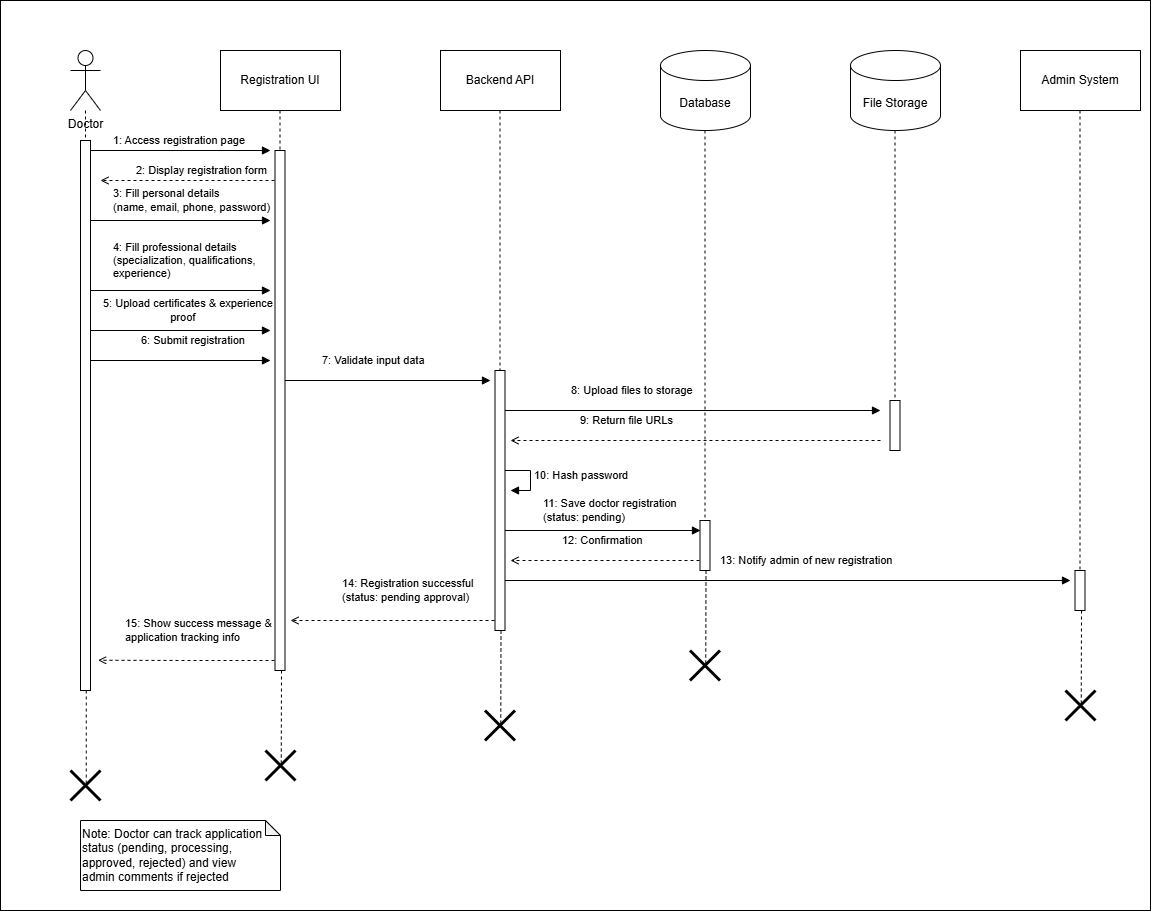

The diagram above was exported from draw.io. Its source (the exported page's mxGraphModel, read from the mxfile embedded in the PNG):
<mxGraphModel dx="1042" dy="1734" grid="1" gridSize="10" guides="1" tooltips="1" connect="1" arrows="1" fold="1" page="1" pageScale="1" pageWidth="850" pageHeight="1100" math="0" shadow="0">
  <root>
    <mxCell id="0" />
    <mxCell id="1" parent="0" />
    <mxCell id="_NQbDowVa3kDL9lpkgoV-48" value="" style="rounded=0;whiteSpace=wrap;html=1;" parent="1" vertex="1">
      <mxGeometry x="10" y="-10" width="1150" height="910" as="geometry" />
    </mxCell>
    <mxCell id="_NQbDowVa3kDL9lpkgoV-1" value="Doctor" style="shape=umlActor;verticalLabelPosition=bottom;verticalAlign=top;html=1;outlineConnect=0;" parent="1" vertex="1">
      <mxGeometry x="80" y="40" width="30" height="60" as="geometry" />
    </mxCell>
    <mxCell id="_NQbDowVa3kDL9lpkgoV-2" value="Registration UI" style="rounded=0;whiteSpace=wrap;html=1;" parent="1" vertex="1">
      <mxGeometry x="230" y="40" width="120" height="60" as="geometry" />
    </mxCell>
    <mxCell id="_NQbDowVa3kDL9lpkgoV-3" value="Backend API" style="rounded=0;whiteSpace=wrap;html=1;" parent="1" vertex="1">
      <mxGeometry x="450" y="40" width="120" height="60" as="geometry" />
    </mxCell>
    <mxCell id="_NQbDowVa3kDL9lpkgoV-4" value="Database" style="shape=cylinder3;whiteSpace=wrap;html=1;boundedLbl=1;backgroundOutline=1;size=15;" parent="1" vertex="1">
      <mxGeometry x="670" y="40" width="90" height="80" as="geometry" />
    </mxCell>
    <mxCell id="_NQbDowVa3kDL9lpkgoV-5" value="File Storage" style="shape=cylinder3;whiteSpace=wrap;html=1;boundedLbl=1;backgroundOutline=1;size=15;" parent="1" vertex="1">
      <mxGeometry x="860" y="40" width="90" height="80" as="geometry" />
    </mxCell>
    <mxCell id="_NQbDowVa3kDL9lpkgoV-6" value="Admin System" style="rounded=0;whiteSpace=wrap;html=1;" parent="1" vertex="1">
      <mxGeometry x="1030" y="40" width="120" height="60" as="geometry" />
    </mxCell>
    <mxCell id="_NQbDowVa3kDL9lpkgoV-7" value="" style="endArrow=none;dashed=1;html=1;rounded=0;exitX=0.5;exitY=1;exitDx=0;exitDy=0;" parent="1" source="_NQbDowVa3kDL9lpkgoV-1" target="_NQbDowVa3kDL9lpkgoV-31" edge="1">
      <mxGeometry width="50" height="50" relative="1" as="geometry">
        <mxPoint x="95" y="780" as="sourcePoint" />
        <mxPoint x="95" y="780" as="targetPoint" />
      </mxGeometry>
    </mxCell>
    <mxCell id="_NQbDowVa3kDL9lpkgoV-8" value="" style="endArrow=none;dashed=1;html=1;rounded=0;" parent="1" target="_NQbDowVa3kDL9lpkgoV-30" edge="1">
      <mxGeometry width="50" height="50" relative="1" as="geometry">
        <mxPoint x="289.5" y="100" as="sourcePoint" />
        <mxPoint x="289.5" y="780" as="targetPoint" />
      </mxGeometry>
    </mxCell>
    <mxCell id="_NQbDowVa3kDL9lpkgoV-9" value="" style="endArrow=none;dashed=1;html=1;rounded=0;" parent="1" target="_NQbDowVa3kDL9lpkgoV-29" edge="1">
      <mxGeometry width="50" height="50" relative="1" as="geometry">
        <mxPoint x="509.5" y="100" as="sourcePoint" />
        <mxPoint x="509.5" y="780" as="targetPoint" />
      </mxGeometry>
    </mxCell>
    <mxCell id="_NQbDowVa3kDL9lpkgoV-10" value="" style="endArrow=none;dashed=1;html=1;rounded=0;" parent="1" target="_NQbDowVa3kDL9lpkgoV-32" edge="1">
      <mxGeometry width="50" height="50" relative="1" as="geometry">
        <mxPoint x="714.5" y="120" as="sourcePoint" />
        <mxPoint x="714.5" y="780" as="targetPoint" />
      </mxGeometry>
    </mxCell>
    <mxCell id="_NQbDowVa3kDL9lpkgoV-11" value="" style="endArrow=none;dashed=1;html=1;rounded=0;" parent="1" target="_NQbDowVa3kDL9lpkgoV-33" edge="1">
      <mxGeometry width="50" height="50" relative="1" as="geometry">
        <mxPoint x="904.5" y="120" as="sourcePoint" />
        <mxPoint x="904.5" y="780" as="targetPoint" />
      </mxGeometry>
    </mxCell>
    <mxCell id="_NQbDowVa3kDL9lpkgoV-12" value="" style="endArrow=none;dashed=1;html=1;rounded=0;" parent="1" target="_NQbDowVa3kDL9lpkgoV-36" edge="1">
      <mxGeometry width="50" height="50" relative="1" as="geometry">
        <mxPoint x="1089.5" y="100" as="sourcePoint" />
        <mxPoint x="1089.5" y="780" as="targetPoint" />
      </mxGeometry>
    </mxCell>
    <mxCell id="_NQbDowVa3kDL9lpkgoV-13" value="1: Access registration page" style="edgeStyle=orthogonalEdgeStyle;html=1;align=left;spacingLeft=2;endArrow=block;rounded=0;" parent="1" edge="1">
      <mxGeometry x="-0.7436" y="10" relative="1" as="geometry">
        <mxPoint x="95" y="140" as="sourcePoint" />
        <mxPoint x="280" y="140" as="targetPoint" />
        <mxPoint as="offset" />
      </mxGeometry>
    </mxCell>
    <mxCell id="_NQbDowVa3kDL9lpkgoV-14" value="2: Display registration form" style="edgeStyle=orthogonalEdgeStyle;html=1;align=left;spacingLeft=2;endArrow=open;rounded=0;dashed=1;" parent="1" edge="1">
      <mxGeometry x="0.641" y="-10" relative="1" as="geometry">
        <mxPoint x="290" y="170" as="sourcePoint" />
        <mxPoint x="110" y="170" as="targetPoint" />
        <mxPoint as="offset" />
      </mxGeometry>
    </mxCell>
    <mxCell id="_NQbDowVa3kDL9lpkgoV-15" value="3: Fill personal details&#10;(name, email, phone, password)" style="edgeStyle=orthogonalEdgeStyle;html=1;align=left;spacingLeft=2;endArrow=block;rounded=0;" parent="1" edge="1">
      <mxGeometry x="-0.7436" y="20" relative="1" as="geometry">
        <mxPoint x="95" y="210" as="sourcePoint" />
        <mxPoint x="280" y="210" as="targetPoint" />
        <mxPoint as="offset" />
      </mxGeometry>
    </mxCell>
    <mxCell id="_NQbDowVa3kDL9lpkgoV-16" value="4: Fill professional details&lt;br&gt;(specialization, qualifications,&amp;nbsp;&lt;div&gt;experience)&lt;/div&gt;" style="edgeStyle=orthogonalEdgeStyle;html=1;align=left;spacingLeft=2;endArrow=block;rounded=0;" parent="1" edge="1">
      <mxGeometry x="-0.7436" y="30" relative="1" as="geometry">
        <mxPoint x="95" y="280" as="sourcePoint" />
        <mxPoint x="280" y="280" as="targetPoint" />
        <mxPoint as="offset" />
      </mxGeometry>
    </mxCell>
    <mxCell id="_NQbDowVa3kDL9lpkgoV-17" value="5: Upload certificates &amp;amp; experience&amp;nbsp;&lt;div&gt;&amp;nbsp; &amp;nbsp; &amp;nbsp; &amp;nbsp; &amp;nbsp; &amp;nbsp; &amp;nbsp; &amp;nbsp; &amp;nbsp; &amp;nbsp; &amp;nbsp; proof&lt;/div&gt;" style="edgeStyle=orthogonalEdgeStyle;html=1;align=left;spacingLeft=2;endArrow=block;rounded=0;" parent="1" edge="1">
      <mxGeometry x="-0.8462" y="20" relative="1" as="geometry">
        <mxPoint x="95" y="320" as="sourcePoint" />
        <mxPoint x="280" y="320" as="targetPoint" />
        <mxPoint as="offset" />
      </mxGeometry>
    </mxCell>
    <mxCell id="_NQbDowVa3kDL9lpkgoV-18" value="6: Submit registration" style="edgeStyle=orthogonalEdgeStyle;html=1;align=left;spacingLeft=2;endArrow=block;rounded=0;" parent="1" edge="1">
      <mxGeometry x="-0.4359" y="20" relative="1" as="geometry">
        <mxPoint x="95" y="350" as="sourcePoint" />
        <mxPoint x="280" y="350" as="targetPoint" />
        <mxPoint as="offset" />
      </mxGeometry>
    </mxCell>
    <mxCell id="_NQbDowVa3kDL9lpkgoV-19" value="7: Validate input data" style="edgeStyle=orthogonalEdgeStyle;html=1;align=left;spacingLeft=2;endArrow=block;rounded=0;" parent="1" edge="1">
      <mxGeometry x="-0.6364" y="20" relative="1" as="geometry">
        <mxPoint x="290" y="370" as="sourcePoint" />
        <mxPoint x="500" y="370" as="targetPoint" />
        <mxPoint as="offset" />
      </mxGeometry>
    </mxCell>
    <mxCell id="_NQbDowVa3kDL9lpkgoV-20" value="8: Upload files to storage" style="edgeStyle=orthogonalEdgeStyle;html=1;align=left;spacingLeft=2;endArrow=block;rounded=0;" parent="1" edge="1">
      <mxGeometry x="-0.6456" y="20" relative="1" as="geometry">
        <mxPoint x="510" y="400" as="sourcePoint" />
        <mxPoint x="890" y="400" as="targetPoint" />
        <mxPoint as="offset" />
      </mxGeometry>
    </mxCell>
    <mxCell id="_NQbDowVa3kDL9lpkgoV-21" value="9: Return file URLs" style="edgeStyle=orthogonalEdgeStyle;html=1;align=left;spacingLeft=2;endArrow=open;rounded=0;dashed=1;" parent="1" edge="1">
      <mxGeometry x="0.6456" y="-20" relative="1" as="geometry">
        <mxPoint x="890" y="430" as="sourcePoint" />
        <mxPoint x="520" y="430" as="targetPoint" />
        <mxPoint as="offset" />
      </mxGeometry>
    </mxCell>
    <mxCell id="_NQbDowVa3kDL9lpkgoV-22" value="10: Hash password" style="edgeStyle=orthogonalEdgeStyle;html=1;align=left;spacingLeft=2;endArrow=block;rounded=0;" parent="1" edge="1">
      <mxGeometry relative="1" as="geometry">
        <mxPoint x="510" y="460" as="sourcePoint" />
        <mxPoint x="520" y="480" as="targetPoint" />
        <Array as="points">
          <mxPoint x="540" y="460" />
          <mxPoint x="540" y="480" />
        </Array>
      </mxGeometry>
    </mxCell>
    <mxCell id="_NQbDowVa3kDL9lpkgoV-23" value="11: Save doctor registration&#10;(status: pending)" style="edgeStyle=orthogonalEdgeStyle;html=1;align=left;spacingLeft=2;endArrow=block;rounded=0;entryX=0.05;entryY=0.2;entryDx=0;entryDy=0;entryPerimeter=0;" parent="1" target="_NQbDowVa3kDL9lpkgoV-32" edge="1">
      <mxGeometry x="-0.6098" y="20" relative="1" as="geometry">
        <mxPoint x="510" y="520" as="sourcePoint" />
        <mxPoint x="715" y="520" as="targetPoint" />
        <mxPoint as="offset" />
      </mxGeometry>
    </mxCell>
    <mxCell id="_NQbDowVa3kDL9lpkgoV-24" value="12: Confirmation" style="edgeStyle=orthogonalEdgeStyle;html=1;align=left;spacingLeft=2;endArrow=open;rounded=0;dashed=1;" parent="1" edge="1">
      <mxGeometry x="0.5122" y="-20" relative="1" as="geometry">
        <mxPoint x="715" y="550" as="sourcePoint" />
        <mxPoint x="520" y="550" as="targetPoint" />
        <mxPoint as="offset" />
      </mxGeometry>
    </mxCell>
    <mxCell id="_NQbDowVa3kDL9lpkgoV-25" value="13: Notify admin of new registration" style="edgeStyle=orthogonalEdgeStyle;html=1;align=left;spacingLeft=2;endArrow=block;rounded=0;" parent="1" edge="1">
      <mxGeometry x="-0.2414" y="20" relative="1" as="geometry">
        <mxPoint x="510" y="570" as="sourcePoint" />
        <mxPoint x="1080" y="570" as="targetPoint" />
        <mxPoint as="offset" />
      </mxGeometry>
    </mxCell>
    <mxCell id="_NQbDowVa3kDL9lpkgoV-26" value="14: Registration successful&#10;(status: pending approval)" style="edgeStyle=orthogonalEdgeStyle;html=1;align=left;spacingLeft=2;endArrow=open;rounded=0;dashed=1;" parent="1" edge="1">
      <mxGeometry x="0.5455" y="-30" relative="1" as="geometry">
        <mxPoint x="510" y="610" as="sourcePoint" />
        <mxPoint x="300" y="610" as="targetPoint" />
        <mxPoint as="offset" />
      </mxGeometry>
    </mxCell>
    <mxCell id="_NQbDowVa3kDL9lpkgoV-27" value="15: Show success message &amp;&#10;application tracking info" style="edgeStyle=orthogonalEdgeStyle;html=1;align=left;spacingLeft=2;endArrow=open;rounded=0;dashed=1;entryX=1.76;entryY=0.945;entryDx=0;entryDy=0;entryPerimeter=0;" parent="1" target="_NQbDowVa3kDL9lpkgoV-31" edge="1">
      <mxGeometry x="0.7436" y="-30" relative="1" as="geometry">
        <mxPoint x="290" y="650" as="sourcePoint" />
        <mxPoint x="95" y="650" as="targetPoint" />
        <mxPoint as="offset" />
      </mxGeometry>
    </mxCell>
    <mxCell id="_NQbDowVa3kDL9lpkgoV-28" value="Note: Doctor can track application&#10;status (pending, processing,&#10;approved, rejected) and view&#10;admin comments if rejected" style="shape=note;whiteSpace=wrap;html=1;backgroundOutline=1;darkOpacity=0.05;align=left;verticalAlign=top;size=15;" parent="1" vertex="1">
      <mxGeometry x="90" y="810" width="200" height="70" as="geometry" />
    </mxCell>
    <mxCell id="_NQbDowVa3kDL9lpkgoV-29" value="" style="html=1;points=[[0,0,0,0,5],[0,1,0,0,-5],[1,0,0,0,5],[1,1,0,0,-5]];perimeter=orthogonalPerimeter;outlineConnect=0;targetShapes=umlLifeline;portConstraint=eastwest;newEdgeStyle={&quot;curved&quot;:0,&quot;rounded&quot;:0};" parent="1" vertex="1">
      <mxGeometry x="504.5" y="360" width="10" height="260" as="geometry" />
    </mxCell>
    <mxCell id="_NQbDowVa3kDL9lpkgoV-30" value="" style="html=1;points=[[0,0,0,0,5],[0,1,0,0,-5],[1,0,0,0,5],[1,1,0,0,-5]];perimeter=orthogonalPerimeter;outlineConnect=0;targetShapes=umlLifeline;portConstraint=eastwest;newEdgeStyle={&quot;curved&quot;:0,&quot;rounded&quot;:0};" parent="1" vertex="1">
      <mxGeometry x="284.5" y="140" width="10" height="520" as="geometry" />
    </mxCell>
    <mxCell id="_NQbDowVa3kDL9lpkgoV-31" value="" style="html=1;points=[[0,0,0,0,5],[0,1,0,0,-5],[1,0,0,0,5],[1,1,0,0,-5]];perimeter=orthogonalPerimeter;outlineConnect=0;targetShapes=umlLifeline;portConstraint=eastwest;newEdgeStyle={&quot;curved&quot;:0,&quot;rounded&quot;:0};" parent="1" vertex="1">
      <mxGeometry x="90" y="130" width="10" height="550" as="geometry" />
    </mxCell>
    <mxCell id="_NQbDowVa3kDL9lpkgoV-32" value="" style="html=1;points=[[0,0,0,0,5],[0,1,0,0,-5],[1,0,0,0,5],[1,1,0,0,-5]];perimeter=orthogonalPerimeter;outlineConnect=0;targetShapes=umlLifeline;portConstraint=eastwest;newEdgeStyle={&quot;curved&quot;:0,&quot;rounded&quot;:0};" parent="1" vertex="1">
      <mxGeometry x="709.5" y="510" width="10" height="50" as="geometry" />
    </mxCell>
    <mxCell id="_NQbDowVa3kDL9lpkgoV-33" value="" style="html=1;points=[[0,0,0,0,5],[0,1,0,0,-5],[1,0,0,0,5],[1,1,0,0,-5]];perimeter=orthogonalPerimeter;outlineConnect=0;targetShapes=umlLifeline;portConstraint=eastwest;newEdgeStyle={&quot;curved&quot;:0,&quot;rounded&quot;:0};" parent="1" vertex="1">
      <mxGeometry x="899.5" y="390" width="10" height="50" as="geometry" />
    </mxCell>
    <mxCell id="_NQbDowVa3kDL9lpkgoV-36" value="" style="html=1;points=[[0,0,0,0,5],[0,1,0,0,-5],[1,0,0,0,5],[1,1,0,0,-5]];perimeter=orthogonalPerimeter;outlineConnect=0;targetShapes=umlLifeline;portConstraint=eastwest;newEdgeStyle={&quot;curved&quot;:0,&quot;rounded&quot;:0};" parent="1" vertex="1">
      <mxGeometry x="1084.5" y="560" width="10" height="40" as="geometry" />
    </mxCell>
    <mxCell id="_NQbDowVa3kDL9lpkgoV-37" value="" style="shape=umlDestroy;whiteSpace=wrap;html=1;strokeWidth=3;targetShapes=umlLifeline;" parent="1" vertex="1">
      <mxGeometry x="80" y="760" width="30" height="30" as="geometry" />
    </mxCell>
    <mxCell id="_NQbDowVa3kDL9lpkgoV-39" value="" style="endArrow=none;html=1;rounded=0;entryX=0.525;entryY=0.473;entryDx=0;entryDy=0;entryPerimeter=0;dashed=1;endFill=0;" parent="1" source="_NQbDowVa3kDL9lpkgoV-31" target="_NQbDowVa3kDL9lpkgoV-37" edge="1">
      <mxGeometry width="50" height="50" relative="1" as="geometry">
        <mxPoint x="100" y="700" as="sourcePoint" />
        <mxPoint x="300" y="660" as="targetPoint" />
      </mxGeometry>
    </mxCell>
    <mxCell id="_NQbDowVa3kDL9lpkgoV-40" value="" style="shape=umlDestroy;whiteSpace=wrap;html=1;strokeWidth=3;targetShapes=umlLifeline;" parent="1" vertex="1">
      <mxGeometry x="275" y="740" width="30" height="30" as="geometry" />
    </mxCell>
    <mxCell id="_NQbDowVa3kDL9lpkgoV-41" value="" style="endArrow=none;html=1;rounded=0;entryX=0.525;entryY=0.473;entryDx=0;entryDy=0;entryPerimeter=0;dashed=1;endFill=0;" parent="1" target="_NQbDowVa3kDL9lpkgoV-40" edge="1">
      <mxGeometry width="50" height="50" relative="1" as="geometry">
        <mxPoint x="291" y="660" as="sourcePoint" />
        <mxPoint x="495" y="640" as="targetPoint" />
      </mxGeometry>
    </mxCell>
    <mxCell id="_NQbDowVa3kDL9lpkgoV-42" value="" style="shape=umlDestroy;whiteSpace=wrap;html=1;strokeWidth=3;targetShapes=umlLifeline;" parent="1" vertex="1">
      <mxGeometry x="494.5" y="700" width="30" height="30" as="geometry" />
    </mxCell>
    <mxCell id="_NQbDowVa3kDL9lpkgoV-43" value="" style="endArrow=none;html=1;rounded=0;entryX=0.525;entryY=0.473;entryDx=0;entryDy=0;entryPerimeter=0;dashed=1;endFill=0;" parent="1" target="_NQbDowVa3kDL9lpkgoV-42" edge="1">
      <mxGeometry width="50" height="50" relative="1" as="geometry">
        <mxPoint x="510.5" y="620" as="sourcePoint" />
        <mxPoint x="714.5" y="600" as="targetPoint" />
      </mxGeometry>
    </mxCell>
    <mxCell id="_NQbDowVa3kDL9lpkgoV-44" value="" style="shape=umlDestroy;whiteSpace=wrap;html=1;strokeWidth=3;targetShapes=umlLifeline;" parent="1" vertex="1">
      <mxGeometry x="699.5" y="640" width="30" height="30" as="geometry" />
    </mxCell>
    <mxCell id="_NQbDowVa3kDL9lpkgoV-45" value="" style="endArrow=none;html=1;rounded=0;entryX=0.525;entryY=0.473;entryDx=0;entryDy=0;entryPerimeter=0;dashed=1;endFill=0;" parent="1" target="_NQbDowVa3kDL9lpkgoV-44" edge="1">
      <mxGeometry width="50" height="50" relative="1" as="geometry">
        <mxPoint x="715.5" y="560" as="sourcePoint" />
        <mxPoint x="919.5" y="540" as="targetPoint" />
      </mxGeometry>
    </mxCell>
    <mxCell id="_NQbDowVa3kDL9lpkgoV-46" value="" style="shape=umlDestroy;whiteSpace=wrap;html=1;strokeWidth=3;targetShapes=umlLifeline;" parent="1" vertex="1">
      <mxGeometry x="1075" y="680" width="30" height="30" as="geometry" />
    </mxCell>
    <mxCell id="_NQbDowVa3kDL9lpkgoV-47" value="" style="endArrow=none;html=1;rounded=0;entryX=0.525;entryY=0.473;entryDx=0;entryDy=0;entryPerimeter=0;dashed=1;endFill=0;" parent="1" target="_NQbDowVa3kDL9lpkgoV-46" edge="1">
      <mxGeometry width="50" height="50" relative="1" as="geometry">
        <mxPoint x="1091" y="600" as="sourcePoint" />
        <mxPoint x="1295" y="580" as="targetPoint" />
      </mxGeometry>
    </mxCell>
  </root>
</mxGraphModel>